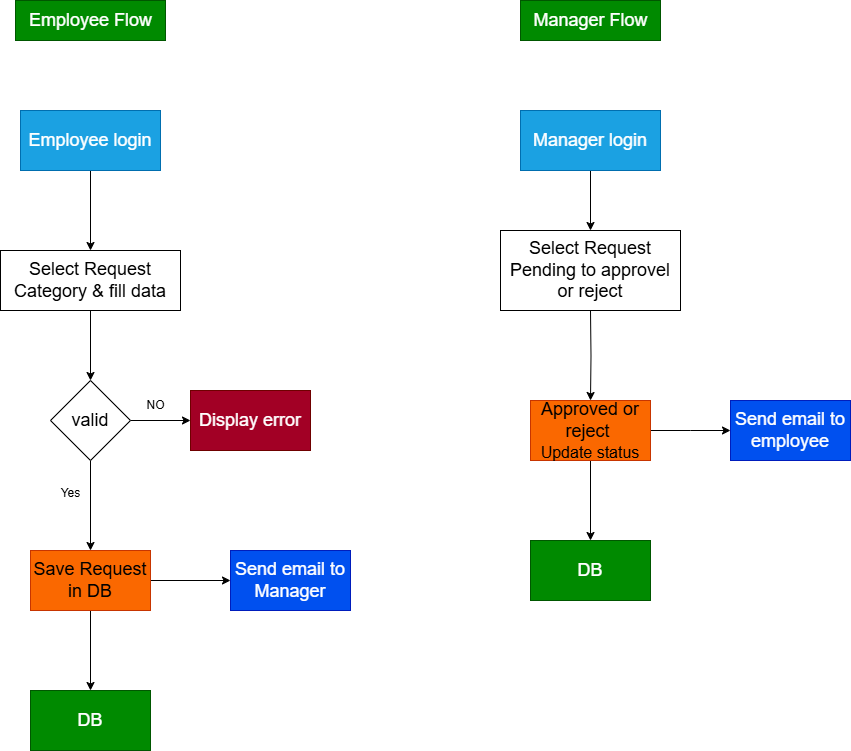

The diagram above was exported from draw.io. Its source (the exported page's mxGraphModel, read from the mxfile embedded in the PNG):
<mxGraphModel dx="1213" dy="1815" grid="1" gridSize="10" guides="1" tooltips="1" connect="1" arrows="1" fold="1" page="1" pageScale="1" pageWidth="850" pageHeight="1100" math="0" shadow="0">
  <root>
    <mxCell id="0" />
    <mxCell id="1" parent="0" />
    <mxCell id="HpPpAGNoPwqdE7lgM03T-3" value="" style="edgeStyle=orthogonalEdgeStyle;rounded=0;orthogonalLoop=1;jettySize=auto;html=1;" edge="1" parent="1" source="HpPpAGNoPwqdE7lgM03T-1" target="HpPpAGNoPwqdE7lgM03T-2">
      <mxGeometry relative="1" as="geometry" />
    </mxCell>
    <mxCell id="HpPpAGNoPwqdE7lgM03T-1" value="&lt;font style=&quot;font-size: 18px;&quot;&gt;Employee login&lt;/font&gt;" style="rounded=0;whiteSpace=wrap;html=1;fillColor=#1ba1e2;fontColor=#ffffff;strokeColor=#006EAF;" vertex="1" parent="1">
      <mxGeometry x="270" y="20" width="140" height="60" as="geometry" />
    </mxCell>
    <mxCell id="HpPpAGNoPwqdE7lgM03T-5" value="" style="edgeStyle=orthogonalEdgeStyle;rounded=0;orthogonalLoop=1;jettySize=auto;html=1;" edge="1" parent="1" source="HpPpAGNoPwqdE7lgM03T-2" target="HpPpAGNoPwqdE7lgM03T-4">
      <mxGeometry relative="1" as="geometry" />
    </mxCell>
    <mxCell id="HpPpAGNoPwqdE7lgM03T-2" value="&lt;font style=&quot;font-size: 18px;&quot;&gt;Select Request Category &amp;amp; fill data&lt;/font&gt;" style="whiteSpace=wrap;html=1;rounded=0;" vertex="1" parent="1">
      <mxGeometry x="250" y="160" width="180" height="60" as="geometry" />
    </mxCell>
    <mxCell id="HpPpAGNoPwqdE7lgM03T-8" value="" style="edgeStyle=orthogonalEdgeStyle;rounded=0;orthogonalLoop=1;jettySize=auto;html=1;" edge="1" parent="1" source="HpPpAGNoPwqdE7lgM03T-4" target="HpPpAGNoPwqdE7lgM03T-7">
      <mxGeometry relative="1" as="geometry" />
    </mxCell>
    <mxCell id="HpPpAGNoPwqdE7lgM03T-11" value="" style="edgeStyle=orthogonalEdgeStyle;rounded=0;orthogonalLoop=1;jettySize=auto;html=1;" edge="1" parent="1" source="HpPpAGNoPwqdE7lgM03T-4" target="HpPpAGNoPwqdE7lgM03T-10">
      <mxGeometry relative="1" as="geometry" />
    </mxCell>
    <mxCell id="HpPpAGNoPwqdE7lgM03T-4" value="&lt;font style=&quot;font-size: 18px;&quot;&gt;valid&lt;/font&gt;" style="rhombus;whiteSpace=wrap;html=1;rounded=0;" vertex="1" parent="1">
      <mxGeometry x="300" y="290" width="80" height="80" as="geometry" />
    </mxCell>
    <mxCell id="HpPpAGNoPwqdE7lgM03T-7" value="&lt;font style=&quot;font-size: 18px;&quot;&gt;Display error&lt;/font&gt;" style="whiteSpace=wrap;html=1;rounded=0;fillColor=#a20025;fontColor=#ffffff;strokeColor=#6F0000;" vertex="1" parent="1">
      <mxGeometry x="440" y="300" width="120" height="60" as="geometry" />
    </mxCell>
    <mxCell id="HpPpAGNoPwqdE7lgM03T-9" value="NO" style="text;html=1;align=center;verticalAlign=middle;resizable=0;points=[];autosize=1;strokeColor=none;fillColor=none;" vertex="1" parent="1">
      <mxGeometry x="385" y="300" width="40" height="30" as="geometry" />
    </mxCell>
    <mxCell id="HpPpAGNoPwqdE7lgM03T-13" value="" style="edgeStyle=orthogonalEdgeStyle;rounded=0;orthogonalLoop=1;jettySize=auto;html=1;" edge="1" parent="1" source="HpPpAGNoPwqdE7lgM03T-10" target="HpPpAGNoPwqdE7lgM03T-12">
      <mxGeometry relative="1" as="geometry" />
    </mxCell>
    <mxCell id="HpPpAGNoPwqdE7lgM03T-15" value="" style="edgeStyle=orthogonalEdgeStyle;rounded=0;orthogonalLoop=1;jettySize=auto;html=1;" edge="1" parent="1" source="HpPpAGNoPwqdE7lgM03T-10" target="HpPpAGNoPwqdE7lgM03T-14">
      <mxGeometry relative="1" as="geometry" />
    </mxCell>
    <mxCell id="HpPpAGNoPwqdE7lgM03T-10" value="&lt;font style=&quot;font-size: 18px;&quot;&gt;Save Request in DB&lt;/font&gt;" style="whiteSpace=wrap;html=1;rounded=0;fillColor=#fa6800;fontColor=#000000;strokeColor=#C73500;" vertex="1" parent="1">
      <mxGeometry x="280" y="460" width="120" height="60" as="geometry" />
    </mxCell>
    <mxCell id="HpPpAGNoPwqdE7lgM03T-12" value="&lt;font style=&quot;font-size: 18px;&quot;&gt;Send email to Manager&lt;/font&gt;" style="whiteSpace=wrap;html=1;rounded=0;fillColor=#0050ef;fontColor=#ffffff;strokeColor=#001DBC;" vertex="1" parent="1">
      <mxGeometry x="480" y="460" width="120" height="60" as="geometry" />
    </mxCell>
    <mxCell id="HpPpAGNoPwqdE7lgM03T-14" value="&lt;font style=&quot;font-size: 18px;&quot;&gt;DB&lt;/font&gt;" style="whiteSpace=wrap;html=1;rounded=0;fillColor=#008a00;fontColor=#ffffff;strokeColor=#005700;" vertex="1" parent="1">
      <mxGeometry x="280" y="600" width="120" height="60" as="geometry" />
    </mxCell>
    <mxCell id="HpPpAGNoPwqdE7lgM03T-16" value="Yes" style="text;html=1;align=center;verticalAlign=middle;resizable=0;points=[];autosize=1;strokeColor=none;fillColor=none;" vertex="1" parent="1">
      <mxGeometry x="300" y="388" width="40" height="30" as="geometry" />
    </mxCell>
    <mxCell id="HpPpAGNoPwqdE7lgM03T-17" value="&lt;font style=&quot;font-size: 18px;&quot;&gt;Employee Flow&lt;/font&gt;" style="text;html=1;align=center;verticalAlign=middle;resizable=0;points=[];autosize=1;strokeColor=#005700;fillColor=#008a00;fontColor=#ffffff;" vertex="1" parent="1">
      <mxGeometry x="265" y="-90" width="150" height="40" as="geometry" />
    </mxCell>
    <mxCell id="HpPpAGNoPwqdE7lgM03T-18" value="" style="edgeStyle=orthogonalEdgeStyle;rounded=0;orthogonalLoop=1;jettySize=auto;html=1;" edge="1" parent="1" source="HpPpAGNoPwqdE7lgM03T-19" target="HpPpAGNoPwqdE7lgM03T-21">
      <mxGeometry relative="1" as="geometry" />
    </mxCell>
    <mxCell id="HpPpAGNoPwqdE7lgM03T-19" value="&lt;font style=&quot;font-size: 18px;&quot;&gt;Manager login&lt;/font&gt;" style="rounded=0;whiteSpace=wrap;html=1;fillColor=#1ba1e2;fontColor=#ffffff;strokeColor=#006EAF;" vertex="1" parent="1">
      <mxGeometry x="770" y="20" width="140" height="60" as="geometry" />
    </mxCell>
    <mxCell id="HpPpAGNoPwqdE7lgM03T-21" value="&lt;font style=&quot;font-size: 18px;&quot;&gt;Select Request Pending to approvel or reject&lt;/font&gt;" style="whiteSpace=wrap;html=1;rounded=0;" vertex="1" parent="1">
      <mxGeometry x="750" y="140" width="180" height="80" as="geometry" />
    </mxCell>
    <mxCell id="HpPpAGNoPwqdE7lgM03T-23" value="" style="edgeStyle=orthogonalEdgeStyle;rounded=0;orthogonalLoop=1;jettySize=auto;html=1;" edge="1" parent="1" target="HpPpAGNoPwqdE7lgM03T-28">
      <mxGeometry relative="1" as="geometry">
        <mxPoint x="840" y="220" as="sourcePoint" />
      </mxGeometry>
    </mxCell>
    <mxCell id="HpPpAGNoPwqdE7lgM03T-26" value="" style="edgeStyle=orthogonalEdgeStyle;rounded=0;orthogonalLoop=1;jettySize=auto;html=1;" edge="1" parent="1" source="HpPpAGNoPwqdE7lgM03T-28">
      <mxGeometry relative="1" as="geometry">
        <mxPoint x="980" y="340" as="targetPoint" />
      </mxGeometry>
    </mxCell>
    <mxCell id="HpPpAGNoPwqdE7lgM03T-27" value="" style="edgeStyle=orthogonalEdgeStyle;rounded=0;orthogonalLoop=1;jettySize=auto;html=1;" edge="1" parent="1" source="HpPpAGNoPwqdE7lgM03T-28" target="HpPpAGNoPwqdE7lgM03T-29">
      <mxGeometry relative="1" as="geometry" />
    </mxCell>
    <mxCell id="HpPpAGNoPwqdE7lgM03T-28" value="&lt;font style=&quot;font-size: 18px;&quot;&gt;Approved or reject&amp;nbsp;&lt;/font&gt;&lt;div&gt;&lt;font size=&quot;3&quot; style=&quot;&quot;&gt;Update status&lt;/font&gt;&lt;/div&gt;" style="whiteSpace=wrap;html=1;rounded=0;fillColor=#fa6800;fontColor=#000000;strokeColor=#C73500;" vertex="1" parent="1">
      <mxGeometry x="780" y="310" width="120" height="60" as="geometry" />
    </mxCell>
    <mxCell id="HpPpAGNoPwqdE7lgM03T-29" value="&lt;font style=&quot;font-size: 18px;&quot;&gt;DB&lt;/font&gt;" style="whiteSpace=wrap;html=1;rounded=0;fillColor=#008a00;fontColor=#ffffff;strokeColor=#005700;" vertex="1" parent="1">
      <mxGeometry x="780" y="450" width="120" height="60" as="geometry" />
    </mxCell>
    <mxCell id="HpPpAGNoPwqdE7lgM03T-31" value="&lt;font style=&quot;font-size: 18px;&quot;&gt;Manager Flow&lt;/font&gt;" style="text;html=1;align=center;verticalAlign=middle;resizable=0;points=[];autosize=1;strokeColor=#005700;fillColor=#008a00;fontColor=#ffffff;" vertex="1" parent="1">
      <mxGeometry x="770" y="-90" width="140" height="40" as="geometry" />
    </mxCell>
    <mxCell id="HpPpAGNoPwqdE7lgM03T-32" value="&lt;font style=&quot;font-size: 18px;&quot;&gt;Send email to employee&lt;/font&gt;" style="whiteSpace=wrap;html=1;rounded=0;fillColor=#0050ef;fontColor=#ffffff;strokeColor=#001DBC;" vertex="1" parent="1">
      <mxGeometry x="980" y="310" width="120" height="60" as="geometry" />
    </mxCell>
  </root>
</mxGraphModel>